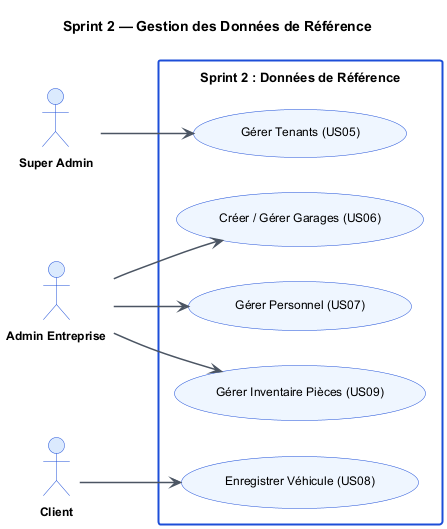

The diagram above was rendered by PlantUML. Its source (embedded in the PNG):
@startuml uc_s2
skinparam backgroundColor #FFFFFF
skinparam defaultFontName Arial
skinparam defaultFontSize 12
skinparam ActorBorderColor #1D4ED8
skinparam ActorBackgroundColor #DBEAFE
skinparam ActorFontStyle bold
skinparam ActorFontSize 12
skinparam UsecaseBorderColor #1D4ED8
skinparam UsecaseBackgroundColor #EFF6FF
skinparam UsecaseFontSize 12
skinparam ArrowColor #4B5563
skinparam ArrowThickness 1.5
skinparam ArrowFontSize 13
skinparam ArrowFontStyle bold
skinparam ArrowFontColor #1E40AF
skinparam RectangleBorderColor #1D4ED8
skinparam RectangleBorderThickness 2
skinparam RectangleBackgroundColor #FFFFFF
skinparam RectangleFontSize 13
skinparam RectangleFontStyle bold
skinparam TitleFontSize 14
skinparam TitleFontStyle bold
skinparam padding 8

title Sprint 2 — Gestion des Données de Référence

left to right direction

actor "Super Admin" as sad
actor "Admin Entreprise" as adm
actor "Client" as cli

rectangle "Sprint 2 : Données de Référence" {
  usecase "Gérer Tenants (US05)" as UC05
  usecase "Créer / Gérer Garages (US06)" as UC06
  usecase "Gérer Personnel (US07)" as UC07
  usecase "Gérer Inventaire Pièces (US09)" as UC09
  usecase "Enregistrer Véhicule (US08)" as UC08
}

sad --> UC05
adm --> UC06
adm --> UC07
adm --> UC09
cli --> UC08

@enduml